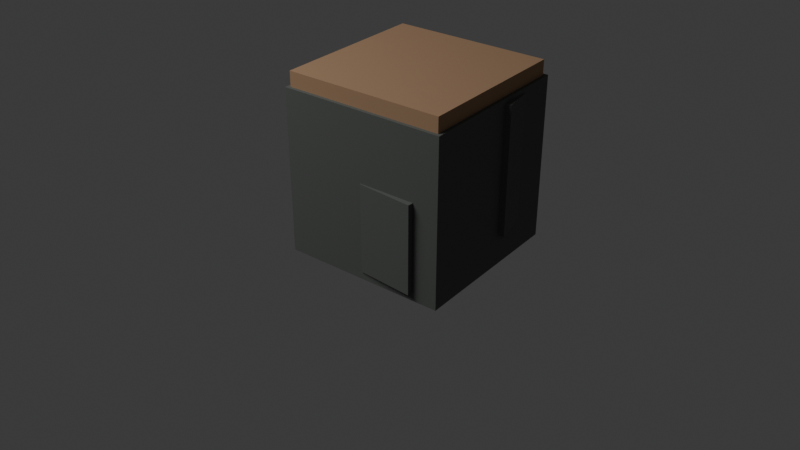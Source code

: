 # Source: cliff_chunk_a.blend  (saved by Blender 5.1.30; exported with 4.5.12 LTS)
import bpy
from mathutils import Matrix  # noqa: F401  (used for matrix-valued properties, if any)

bpy.ops.wm.read_factory_settings(use_empty=True)
scene = bpy.context.scene
scene.name = 'Scene'

# ---- collections
col_collection = bpy.data.collections.new('Collection'); scene.collection.children.link(col_collection)

# ---- materials (node trees are filled in below, after node groups)
mat_mat_dark_rock = bpy.data.materials.new('mat_dark_rock')
mat_mat_dark_rock.diffuse_color = (0.12, 0.13, 0.12, 1.0)
mat_mat_dirt = bpy.data.materials.new('mat_dirt')
mat_mat_dirt.diffuse_color = (0.46, 0.28, 0.16, 1.0)

# ---- material node trees
mat_mat_dark_rock.use_nodes = True; mat_mat_dark_rock.node_tree.nodes.clear()
_N = mat_mat_dark_rock.node_tree.nodes; _L = mat_mat_dark_rock.node_tree.links
n0 = _N.new('ShaderNodeBsdfPrincipled'); n0.name = 'Principled BSDF'; n0.location = (-200, 100)
n0.inputs[0].default_value = (0.12, 0.13, 0.12, 1.0)
n0.inputs[2].default_value = 0.92
n1 = _N.new('ShaderNodeOutputMaterial'); n1.name = 'Material Output'; n1.location = (200, 100)
_L.new(n0.outputs[0], n1.inputs[0])
n1.is_active_output = True
mat_mat_dirt.use_nodes = True; mat_mat_dirt.node_tree.nodes.clear()
_N = mat_mat_dirt.node_tree.nodes; _L = mat_mat_dirt.node_tree.links
n0 = _N.new('ShaderNodeBsdfPrincipled'); n0.name = 'Principled BSDF'; n0.location = (-200, 100)
n0.inputs[0].default_value = (0.46, 0.28, 0.16, 1.0)
n0.inputs[2].default_value = 0.92
n1 = _N.new('ShaderNodeOutputMaterial'); n1.name = 'Material Output'; n1.location = (200, 100)
_L.new(n0.outputs[0], n1.inputs[0])
n1.is_active_output = True

# ---- world
world_world = bpy.data.worlds.new('World'); scene.world = world_world
world_world.use_nodes = True; world_world.node_tree.nodes.clear()
_N = world_world.node_tree.nodes; _L = world_world.node_tree.links
n0 = _N.new('ShaderNodeOutputWorld'); n0.name = 'World Output'; n0.location = (200, 100)
n1 = _N.new('ShaderNodeBackground'); n1.name = 'Background'; n1.location = (-200, 100)
n1.inputs[0].default_value = (0.05088, 0.05088, 0.05088, 1.0)
_L.new(n1.outputs[0], n0.inputs[0])
n0.is_active_output = True
world_world.color = (0.05088, 0.05088, 0.05088)
world_world.sun_shadow_jitter_overblur = 0.0

# ---- cameras
cam_camera_001 = bpy.data.cameras.new('Camera.001')
cam_camera_001.lens = 45.0

# ---- lights
light_area = bpy.data.lights.new('Area', 'AREA')
light_area.energy = 350.0
light_area.size = 4.0
light_area.size_y = 1.0

# ---- meshes
me_cube_001 = bpy.data.meshes.new('Cube.001')
me_cube_001.from_pydata([(-0.5, -0.5, -0.5), (-0.5, -0.5, 0.5), (-0.5, 0.5, -0.5), (-0.5, 0.5, 0.5), (0.5, -0.5, -0.5), (0.5, -0.5, 0.5), (0.5, 0.5, -0.5), (0.5, 0.5, 0.5)], [], [(0, 1, 3, 2), (2, 3, 7, 6), (6, 7, 5, 4), (4, 5, 1, 0), (2, 6, 4, 0), (7, 3, 1, 5)])
_uv = me_cube_001.uv_layers.new(name='UVMap')
_uv.uv.foreach_set('vector', [0.375, 0.0, 0.625, 0.0, 0.625, 0.25, 0.375, 0.25, 0.375, 0.25, 0.625, 0.25, 0.625, 0.5, 0.375, 0.5, 0.375, 0.5, 0.625, 0.5, 0.625, 0.75, 0.375, 0.75, 0.375, 0.75, 0.625, 0.75, 0.625, 1.0, 0.375, 1.0, 0.125, 0.5, 0.375, 0.5, 0.375, 0.75, 0.125, 0.75, 0.625, 0.5, 0.875, 0.5, 0.875, 0.75, 0.625, 0.75])
me_cube_001.materials.append(mat_mat_dark_rock)
me_cube_001.update()
me_cube_002 = bpy.data.meshes.new('Cube.002')
me_cube_002.from_pydata([(-0.48, -0.48, -0.05), (-0.48, -0.48, 0.05), (-0.48, 0.48, -0.05), (-0.48, 0.48, 0.05), (0.48, -0.48, -0.05), (0.48, -0.48, 0.05), (0.48, 0.48, -0.05), (0.48, 0.48, 0.05)], [], [(0, 1, 3, 2), (2, 3, 7, 6), (6, 7, 5, 4), (4, 5, 1, 0), (2, 6, 4, 0), (7, 3, 1, 5)])
_uv = me_cube_002.uv_layers.new(name='UVMap')
_uv.uv.foreach_set('vector', [0.375, 0.0, 0.625, 0.0, 0.625, 0.25, 0.375, 0.25, 0.375, 0.25, 0.625, 0.25, 0.625, 0.5, 0.375, 0.5, 0.375, 0.5, 0.625, 0.5, 0.625, 0.75, 0.375, 0.75, 0.375, 0.75, 0.625, 0.75, 0.625, 1.0, 0.375, 1.0, 0.125, 0.5, 0.375, 0.5, 0.375, 0.75, 0.125, 0.75, 0.625, 0.5, 0.875, 0.5, 0.875, 0.75, 0.625, 0.75])
me_cube_002.materials.append(mat_mat_dirt)
me_cube_002.update()
me_cube_003 = bpy.data.meshes.new('Cube.003')
me_cube_003.from_pydata([(-0.08, -0.22, -0.36), (-0.08, -0.22, 0.36), (-0.08, 0.22, -0.36), (-0.08, 0.22, 0.36), (0.08, -0.22, -0.36), (0.08, -0.22, 0.36), (0.08, 0.22, -0.36), (0.08, 0.22, 0.36)], [], [(0, 1, 3, 2), (2, 3, 7, 6), (6, 7, 5, 4), (4, 5, 1, 0), (2, 6, 4, 0), (7, 3, 1, 5)])
_uv = me_cube_003.uv_layers.new(name='UVMap')
_uv.uv.foreach_set('vector', [0.375, 0.0, 0.625, 0.0, 0.625, 0.25, 0.375, 0.25, 0.375, 0.25, 0.625, 0.25, 0.625, 0.5, 0.375, 0.5, 0.375, 0.5, 0.625, 0.5, 0.625, 0.75, 0.375, 0.75, 0.375, 0.75, 0.625, 0.75, 0.625, 1.0, 0.375, 1.0, 0.125, 0.5, 0.375, 0.5, 0.375, 0.75, 0.125, 0.75, 0.625, 0.5, 0.875, 0.5, 0.875, 0.75, 0.625, 0.75])
me_cube_003.materials.append(mat_mat_dark_rock)
me_cube_003.update()
me_cube_004 = bpy.data.meshes.new('Cube.004')
me_cube_004.from_pydata([(-0.17, -0.06, -0.27), (-0.17, -0.06, 0.27), (-0.17, 0.06, -0.27), (-0.17, 0.06, 0.27), (0.17, -0.06, -0.27), (0.17, -0.06, 0.27), (0.17, 0.06, -0.27), (0.17, 0.06, 0.27)], [], [(0, 1, 3, 2), (2, 3, 7, 6), (6, 7, 5, 4), (4, 5, 1, 0), (2, 6, 4, 0), (7, 3, 1, 5)])
_uv = me_cube_004.uv_layers.new(name='UVMap')
_uv.uv.foreach_set('vector', [0.375, 0.0, 0.625, 0.0, 0.625, 0.25, 0.375, 0.25, 0.375, 0.25, 0.625, 0.25, 0.625, 0.5, 0.375, 0.5, 0.375, 0.5, 0.625, 0.5, 0.625, 0.75, 0.375, 0.75, 0.375, 0.75, 0.625, 0.75, 0.625, 1.0, 0.375, 1.0, 0.125, 0.5, 0.375, 0.5, 0.375, 0.75, 0.125, 0.75, 0.625, 0.5, 0.875, 0.5, 0.875, 0.75, 0.625, 0.75])
me_cube_004.materials.append(mat_mat_dark_rock)
me_cube_004.update()
me_cube_005 = bpy.data.meshes.new('Cube.005')
me_cube_005.from_pydata([(-0.05, -0.15, -0.39), (-0.05, -0.15, 0.39), (-0.05, 0.15, -0.39), (-0.05, 0.15, 0.39), (0.05, -0.15, -0.39), (0.05, -0.15, 0.39), (0.05, 0.15, -0.39), (0.05, 0.15, 0.39)], [], [(0, 1, 3, 2), (2, 3, 7, 6), (6, 7, 5, 4), (4, 5, 1, 0), (2, 6, 4, 0), (7, 3, 1, 5)])
_uv = me_cube_005.uv_layers.new(name='UVMap')
_uv.uv.foreach_set('vector', [0.375, 0.0, 0.625, 0.0, 0.625, 0.25, 0.375, 0.25, 0.375, 0.25, 0.625, 0.25, 0.625, 0.5, 0.375, 0.5, 0.375, 0.5, 0.625, 0.5, 0.625, 0.75, 0.375, 0.75, 0.375, 0.75, 0.625, 0.75, 0.625, 1.0, 0.375, 1.0, 0.125, 0.5, 0.375, 0.5, 0.375, 0.75, 0.125, 0.75, 0.625, 0.5, 0.875, 0.5, 0.875, 0.75, 0.625, 0.75])
me_cube_005.materials.append(mat_mat_dark_rock)
me_cube_005.update()

# ---- objects
ob_cliff_main_chunk_1x1 = bpy.data.objects.new('cliff_main_chunk_1x1', me_cube_001)
ob_cliff_dirt_cap = bpy.data.objects.new('cliff_dirt_cap', me_cube_002)
ob_cliff_left_chip = bpy.data.objects.new('cliff_left_chip', me_cube_003)
ob_cliff_front_chip = bpy.data.objects.new('cliff_front_chip', me_cube_004)
ob_cliff_right_chip = bpy.data.objects.new('cliff_right_chip', me_cube_005)
ob_preview_area_light = bpy.data.objects.new('preview_area_light', light_area)
ob_preview_camera_rts_oblique = bpy.data.objects.new('preview_camera_rts_oblique', cam_camera_001)
ob_cliff_chunk_a_origin_center_ground = bpy.data.objects.new('cliff_chunk_a_origin_center_ground', None)

# ---- transforms, parenting, visibility, modifiers, constraints
ob_cliff_main_chunk_1x1.location = (0.0, 0.0, 0.5)
ob_cliff_dirt_cap.location = (0.0, 0.0, 1.04)
ob_cliff_left_chip.location = (-0.42, -0.12, 0.42)
ob_cliff_left_chip.rotation_euler = (0.0, 0.0, 0.1)
ob_cliff_front_chip.location = (0.18, -0.46, 0.32)
ob_cliff_front_chip.rotation_euler = (0.0, 0.0, -0.08)
ob_cliff_right_chip.location = (0.46, 0.22, 0.58)
ob_cliff_right_chip.rotation_euler = (0.0, 0.0, 0.18)
ob_preview_area_light.location = (-3.0, -4.0, 6.0)
ob_preview_camera_rts_oblique.location = (3.0, -4.0, 3.0)
ob_preview_camera_rts_oblique.rotation_euler = (1.047, 0.0, 0.6632)
ob_cliff_chunk_a_origin_center_ground.location = (0.0, 0.0, 0.0)
ob_cliff_chunk_a_origin_center_ground.empty_display_size = 0.3

# ---- collection membership
col_collection.objects.link(ob_cliff_main_chunk_1x1)
col_collection.objects.link(ob_cliff_dirt_cap)
col_collection.objects.link(ob_cliff_left_chip)
col_collection.objects.link(ob_cliff_front_chip)
col_collection.objects.link(ob_cliff_right_chip)
col_collection.objects.link(ob_preview_area_light)
col_collection.objects.link(ob_preview_camera_rts_oblique)
col_collection.objects.link(ob_cliff_chunk_a_origin_center_ground)

# ---- scene / render settings (as saved in the file)
scene.camera = ob_preview_camera_rts_oblique
scene.frame_start = 1; scene.frame_end = 250; scene.frame_set(1)
scene.render.engine = 'BLENDER_EEVEE_NEXT'
scene.render.bake_bias = 0.0
scene.render.bake_samples = 0
scene.cycles.sampling_pattern = 'TABULATED_SOBOL'
scene.eevee.use_volume_custom_range = False
bpy.context.view_layer.update()
